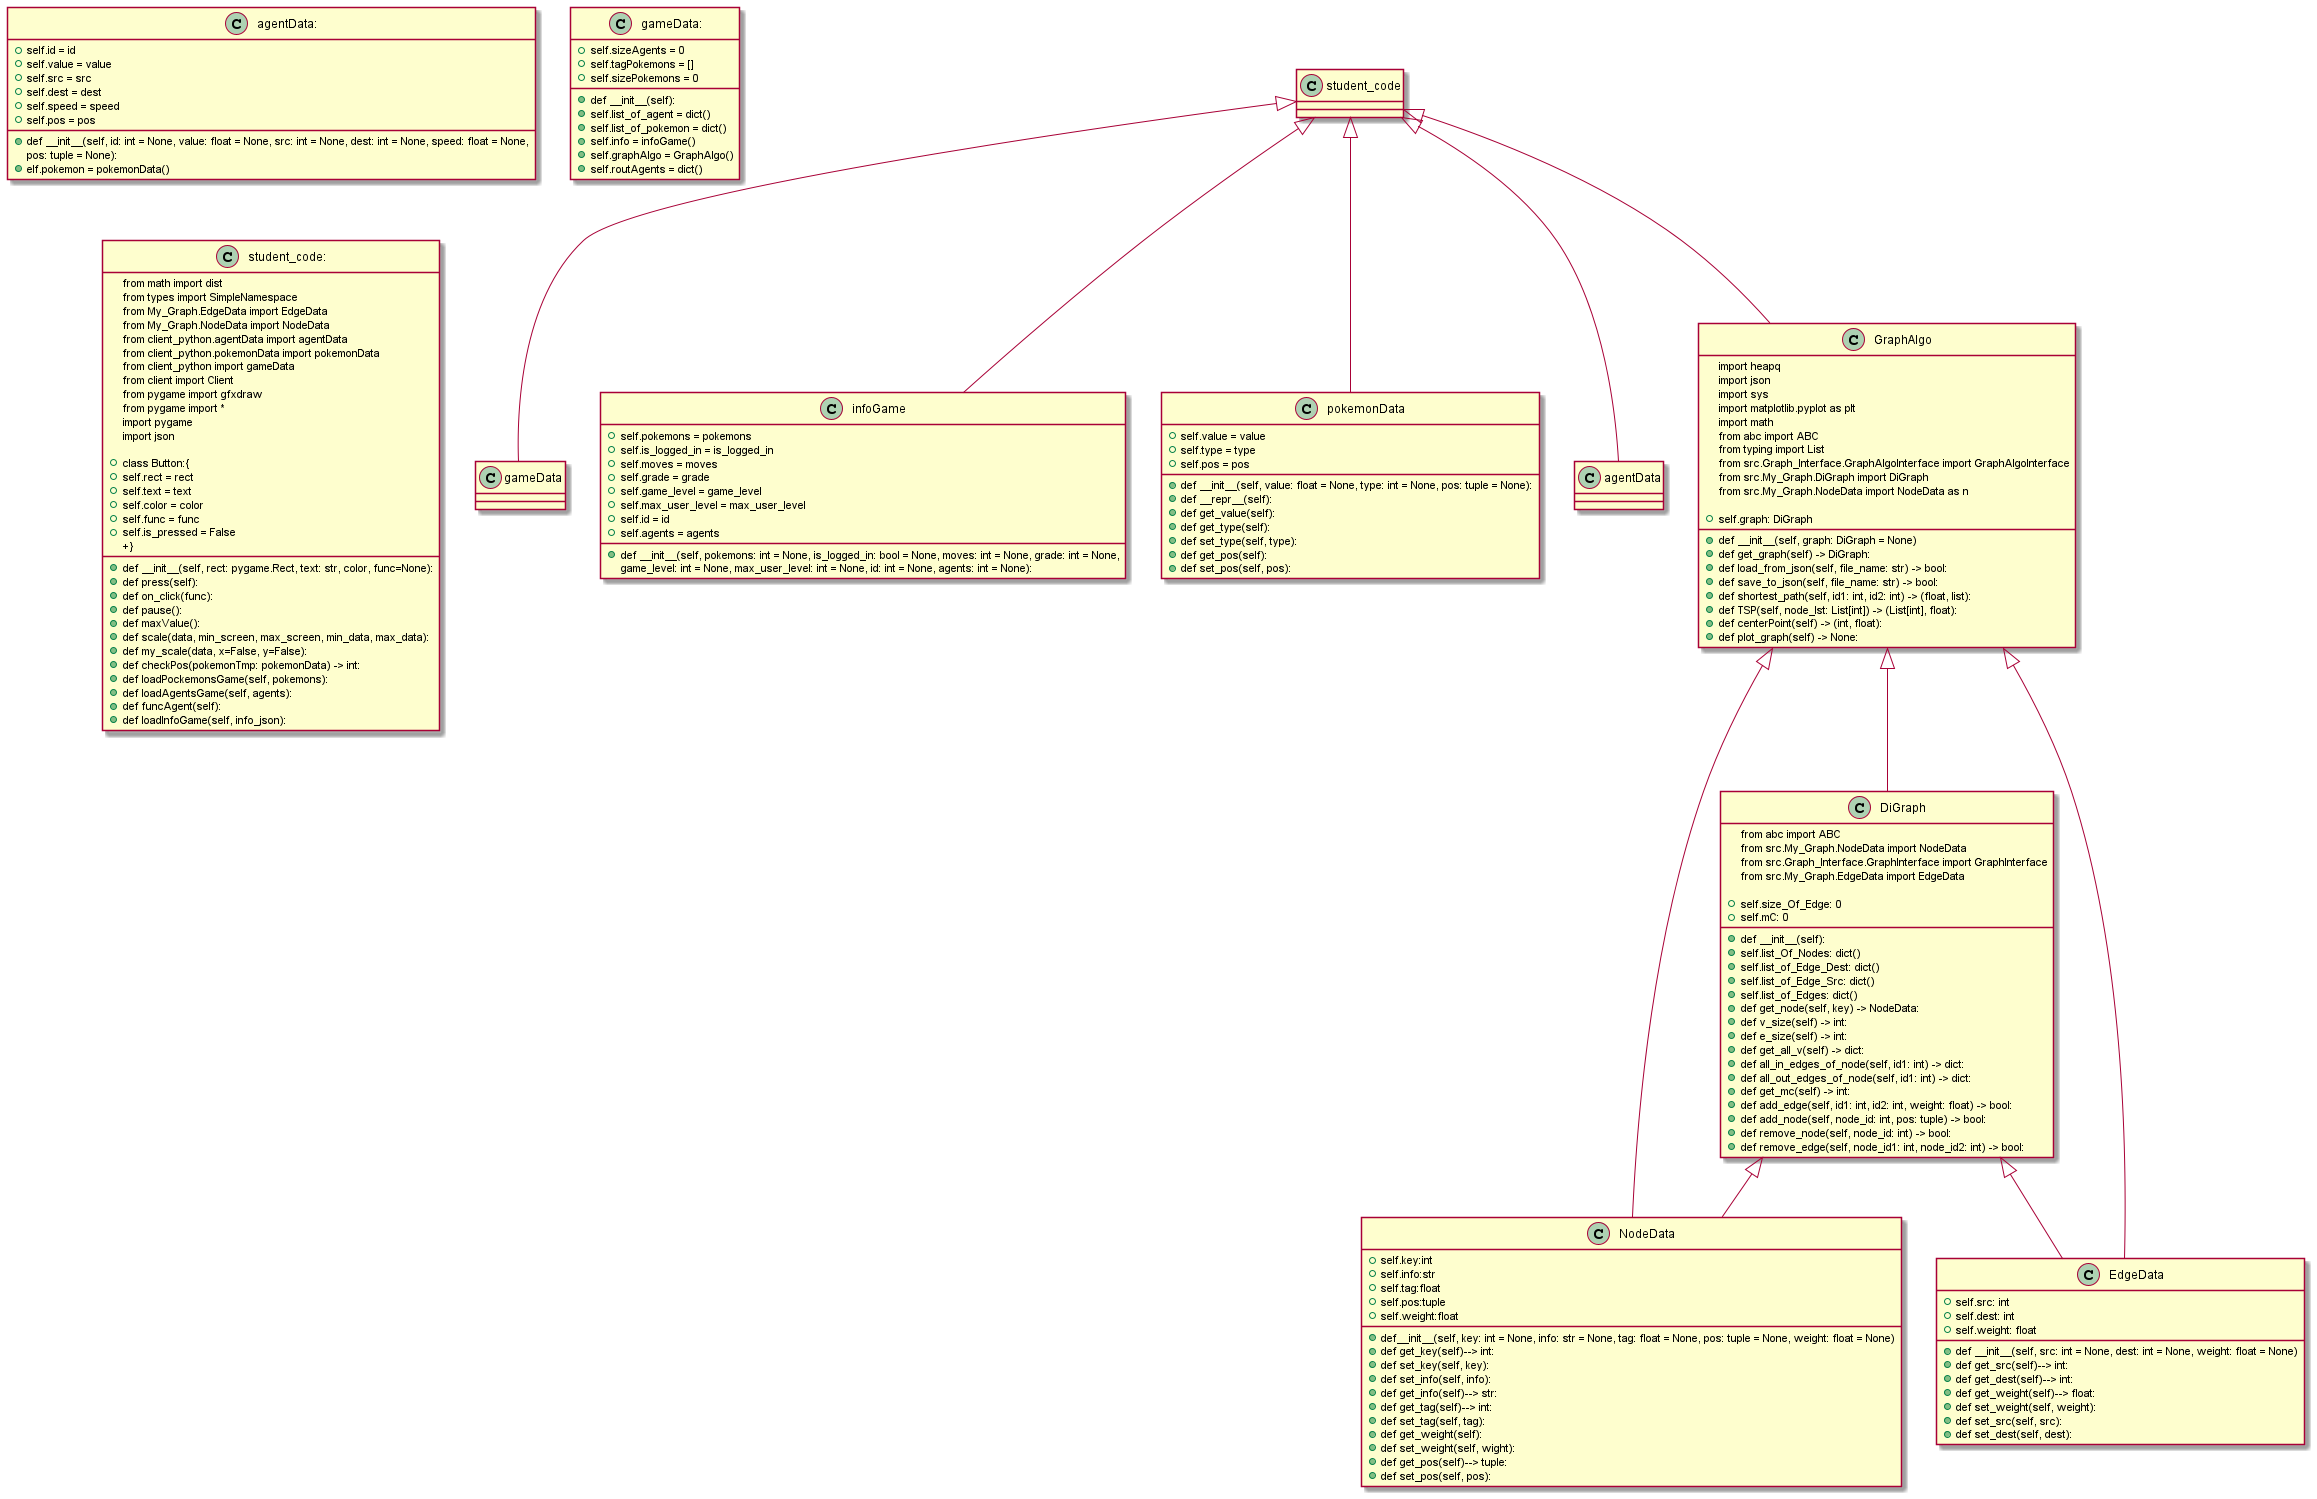

The diagram above was rendered by PlantUML. Its source (embedded in the PNG):
@startuml
'https://plantuml.com/class-diagram


student_code <|-- gameData
student_code <|-- infoGame
student_code <|-- pokemonData
student_code <|-- agentData
student_code <|-- GraphAlgo

GraphAlgo <|-- NodeData
GraphAlgo <|-- EdgeData
GraphAlgo <|-- DiGraph

DiGraph <|--EdgeData
DiGraph <|--NodeData

class NodeData {
+ def__init__(self, key: int = None, info: str = None, tag: float = None, pos: tuple = None, weight: float = None)
+       self.key:int
+       self.info:str
+       self.tag:float
+       self.pos:tuple
+       self.weight:float
+ def get_key(self)--> int:
+ def set_key(self, key):
+ def set_info(self, info):
+ def get_info(self)--> str:
+ def get_tag(self)--> int:
+ def set_tag(self, tag):
+ def get_weight(self):
+ def set_weight(self, wight):
+ def get_pos(self)--> tuple:
+ def set_pos(self, pos):
}

class EdgeData {
 +def __init__(self, src: int = None, dest: int = None, weight: float = None)
 +       self.src: int
 +       self.dest: int
 +      self.weight: float
 +def get_src(self)--> int:
 +def get_dest(self)--> int:
 +def get_weight(self)--> float:
 +def set_weight(self, weight):
 +def set_src(self, src):
 +def set_dest(self, dest):
}
class GraphAlgo {
import heapq
import json
import sys
import matplotlib.pyplot as plt
import math
from abc import ABC
from typing import List
from src.Graph_Interface.GraphAlgoInterface import GraphAlgoInterface
from src.My_Graph.DiGraph import DiGraph
from src.My_Graph.NodeData import NodeData as n

 +def __init__(self, graph: DiGraph = None)
 +      self.graph: DiGraph
 +def get_graph(self) -> DiGraph:
 +def load_from_json(self, file_name: str) -> bool:
 +def save_to_json(self, file_name: str) -> bool:
 +def shortest_path(self, id1: int, id2: int) -> (float, list):
 +def TSP(self, node_lst: List[int]) -> (List[int], float):
 +def centerPoint(self) -> (int, float):
 +def plot_graph(self) -> None:
}
class DiGraph {
from abc import ABC
from src.My_Graph.NodeData import NodeData
from src.Graph_Interface.GraphInterface import GraphInterface
from src.My_Graph.EdgeData import EdgeData

+def __init__(self):
+       self.list_Of_Nodes: dict()
+       self.list_of_Edge_Dest: dict()
+       self.list_of_Edge_Src: dict()
+       self.list_of_Edges: dict()
+       self.size_Of_Edge: 0
+       self.mC: 0
+def get_node(self, key) -> NodeData:
+def v_size(self) -> int:
+def e_size(self) -> int:
+def get_all_v(self) -> dict:
+def all_in_edges_of_node(self, id1: int) -> dict:
+def all_out_edges_of_node(self, id1: int) -> dict:
+def get_mc(self) -> int:
+def add_edge(self, id1: int, id2: int, weight: float) -> bool:
+def add_node(self, node_id: int, pos: tuple) -> bool:
+def remove_node(self, node_id: int) -> bool:
+def remove_edge(self, node_id1: int, node_id2: int) -> bool:
}
class pokemonData {
+def __init__(self, value: float = None, type: int = None, pos: tuple = None):
+       self.value = value
+       self.type = type
+       self.pos = pos
+def __repr__(self):
+def get_value(self):
+def get_type(self):
+def set_type(self, type):
+def get_pos(self):
+def set_pos(self, pos):
}
class infoGame {
+def __init__(self, pokemons: int = None, is_logged_in: bool = None, moves: int = None, grade: int = None,
                 game_level: int = None, max_user_level: int = None, id: int = None, agents: int = None):
+       self.pokemons = pokemons
+       self.is_logged_in = is_logged_in
+       self.moves = moves
+       self.grade = grade
+       self.game_level = game_level
+       self.max_user_level = max_user_level
+       self.id = id
+       self.agents = agents
}

class agentData: {
+def __init__(self, id: int = None, value: float = None, src: int = None, dest: int = None, speed: float = None,
                 pos: tuple = None):
+       self.id = id
+       self.value = value
+       self.src = src
+       self.dest = dest
+       self.speed = speed
+       self.pos = pos
+       elf.pokemon = pokemonData()
}

class gameData: {
+def __init__(self):
+       self.list_of_agent = dict()
+       self.sizeAgents = 0
+       self.list_of_pokemon = dict()
+       self.info = infoGame()
+       self.graphAlgo = GraphAlgo()
+       self.tagPokemons = []
+       self.routAgents = dict()
+       self.sizePokemons = 0
}

class student_code: {
from math import dist
from types import SimpleNamespace
from My_Graph.EdgeData import EdgeData
from My_Graph.NodeData import NodeData
from client_python.agentData import agentData
from client_python.pokemonData import pokemonData
from client_python import gameData
from client import Client
from pygame import gfxdraw
from pygame import *
import pygame
import json

+class Button:{
+    def __init__(self, rect: pygame.Rect, text: str, color, func=None):
+        self.rect = rect
+        self.text = text
+        self.color = color
+        self.func = func
+        self.is_pressed = False
+        def press(self):
+        def on_click(func):
+        def pause():
+}
+def maxValue():
+def scale(data, min_screen, max_screen, min_data, max_data):
+def my_scale(data, x=False, y=False):
+def checkPos(pokemonTmp: pokemonData) -> int:
+def loadPockemonsGame(self, pokemons):
+def loadAgentsGame(self, agents):
+def funcAgent(self):
+def loadInfoGame(self, info_json):
}
@enduml